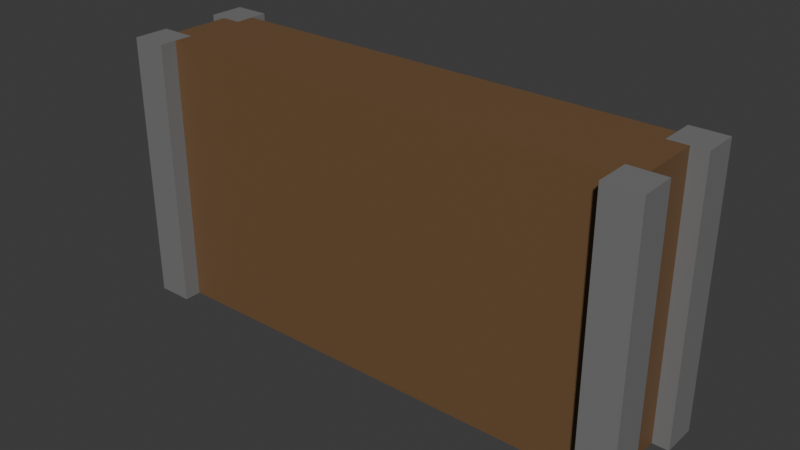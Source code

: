 # Source: BarProp.blend  (saved by Blender 4.0.36; exported with 4.5.12 LTS)
import bpy
from mathutils import Matrix  # noqa: F401  (used for matrix-valued properties, if any)

bpy.ops.wm.read_factory_settings(use_empty=True)
scene = bpy.context.scene
scene.name = 'Scene'

# ---- collections
col_collection = bpy.data.collections.new('Collection'); scene.collection.children.link(col_collection)

# ---- materials (node trees are filled in below, after node groups)
mat_material = bpy.data.materials.new('Material')
mat_material.alpha_threshold = 0.0
mat_material.use_transparent_shadow = False
mat_material.roughness = 0.5
mat_material.line_color = (0.0, 0.0, 0.0, 1.0)
mat_metal = bpy.data.materials.new('Metal')
mat_metal.use_transparent_shadow = False

# ---- material node trees
mat_material.use_nodes = True; mat_material.node_tree.nodes.clear()
_N = mat_material.node_tree.nodes; _L = mat_material.node_tree.links
n0 = _N.new('ShaderNodeOutputMaterial'); n0.name = 'Material Output'; n0.location = (300, 300)
n1 = _N.new('ShaderNodeBsdfPrincipled'); n1.name = 'Principled BSDF'; n1.location = (10, 300)
n1.inputs[0].default_value = (0.1673, 0.09218, 0.04209, 1.0)
n1.inputs[3].default_value = 1.45
_L.new(n1.outputs[0], n0.inputs[0])
n0.is_active_output = True
mat_metal.use_nodes = True; mat_metal.node_tree.nodes.clear()
_N = mat_metal.node_tree.nodes; _L = mat_metal.node_tree.links
n0 = _N.new('ShaderNodeBsdfPrincipled'); n0.name = 'Principled BSDF'; n0.location = (10, 300)
n0.inputs[0].default_value = (0.1911, 0.1911, 0.1911, 1.0)
n0.inputs[3].default_value = 1.45
n1 = _N.new('ShaderNodeOutputMaterial'); n1.name = 'Material Output'; n1.location = (300, 300)
_L.new(n0.outputs[0], n1.inputs[0])
n1.is_active_output = True

# ---- world
world_world = bpy.data.worlds.new('World'); scene.world = world_world
world_world.use_nodes = True; world_world.node_tree.nodes.clear()
_N = world_world.node_tree.nodes; _L = world_world.node_tree.links
n0 = _N.new('ShaderNodeOutputWorld'); n0.name = 'World Output'; n0.location = (300, 300)
n1 = _N.new('ShaderNodeBackground'); n1.name = 'Background'; n1.location = (10, 300)
n1.inputs[0].default_value = (0.05088, 0.05088, 0.05088, 1.0)
_L.new(n1.outputs[0], n0.inputs[0])
n0.is_active_output = True
world_world.color = (0.05088, 0.05088, 0.05088)
world_world.use_sun_shadow = False
world_world.sun_shadow_jitter_overblur = 0.0

# ---- meshes
me_cube_002 = bpy.data.meshes.new('Cube.002')
me_cube_002.from_pydata([(0.0, -0.8224, 0.0), (0.0, -0.8224, 2.3), (0.0, 0.0, 0.0), (0.0, 0.0, 2.3), (4.252, -0.8224, 0.0), (4.252, -0.8224, 2.3), (4.252, 0.0, 0.0), (4.252, 0.0, 2.3)], [], [(0, 1, 3, 2), (2, 3, 7, 6), (6, 7, 5, 4), (4, 5, 1, 0), (2, 6, 4, 0), (7, 3, 1, 5)])
_uv = me_cube_002.uv_layers.new(name='UVMap')
_uv.uv.foreach_set('vector', [0.375, 0.0, 0.625, 0.0, 0.625, 0.25, 0.375, 0.25, 0.375, 0.25, 0.625, 0.25, 0.625, 0.5, 0.375, 0.5, 0.375, 0.5, 0.625, 0.5, 0.625, 0.75, 0.375, 0.75, 0.375, 0.75, 0.625, 0.75, 0.625, 1.0, 0.375, 1.0, 0.125, 0.5, 0.375, 0.5, 0.375, 0.75, 0.125, 0.75, 0.625, 0.5, 0.875, 0.5, 0.875, 0.75, 0.625, 0.75])
me_cube_002.materials.append(mat_material)
me_cube_002.update()
me_cube_003 = bpy.data.meshes.new('Cube.003')
me_cube_003.from_pydata([(3.919, -1.113, 0.0), (3.919, -1.113, 2.303), (3.919, -0.5068, 0.0), (3.919, -0.5068, 2.303), (4.525, -1.113, 0.0), (4.525, -1.113, 2.303), (4.525, -0.5068, 0.0), (4.525, -0.5068, 2.303)], [], [(0, 1, 3, 2), (2, 3, 7, 6), (6, 7, 5, 4), (4, 5, 1, 0), (2, 6, 4, 0), (7, 3, 1, 5)])
_uv = me_cube_003.uv_layers.new(name='UVMap')
_uv.uv.foreach_set('vector', [0.375, 0.0, 0.625, 0.0, 0.625, 0.25, 0.375, 0.25, 0.375, 0.25, 0.625, 0.25, 0.625, 0.5, 0.375, 0.5, 0.375, 0.5, 0.625, 0.5, 0.625, 0.75, 0.375, 0.75, 0.375, 0.75, 0.625, 0.75, 0.625, 1.0, 0.375, 1.0, 0.125, 0.5, 0.375, 0.5, 0.375, 0.75, 0.125, 0.75, 0.625, 0.5, 0.875, 0.5, 0.875, 0.75, 0.625, 0.75])
me_cube_003.materials.append(mat_metal)
me_cube_003.update()

# ---- objects
ob_cube = bpy.data.objects.new('Cube', me_cube_002)
ob_cube_001 = bpy.data.objects.new('Cube.001', me_cube_003)

# ---- transforms, parenting, visibility, modifiers, constraints
ob_cube.location = (0.0, 0.0, 0.0)
_m = ob_cube.modifiers.new('Mirror', 'MIRROR')
_m.use_axis = (True, True, True)
_m.use_clip = True
ob_cube_001.location = (0.0, 0.0, 0.0)
_m = ob_cube_001.modifiers.new('Mirror', 'MIRROR')
_m.use_axis = (True, True, True)
_m.use_clip = True

# ---- collection membership
col_collection.objects.link(ob_cube)
col_collection.objects.link(ob_cube_001)

# ---- scene / render settings (as saved in the file)
scene.frame_start = 1; scene.frame_end = 250; scene.frame_set(1)
scene.render.engine = 'BLENDER_EEVEE_NEXT'
scene.cycles.sampling_pattern = 'TABULATED_SOBOL'
bpy.context.view_layer.update()

# ---- added for rendering (the .blend has no active camera and no usable light): camera, sun
cam_auto = bpy.data.cameras.new('AutoCamera')
cam_auto.lens = 50.0
cam_auto.sensor_width = 36.0
cam_auto.clip_end = 1000.0
ob_auto_camera = bpy.data.objects.new('AutoCamera', cam_auto)
scene.collection.objects.link(ob_auto_camera)
ob_auto_camera.location = (9.61863, -11.5424, 7.6949)
ob_auto_camera.rotation_euler = (1.09748, -7.21219e-08, 0.694738)
scene.camera = ob_auto_camera
light_auto_sun = bpy.data.lights.new('AutoSun', 'SUN')
light_auto_sun.energy = 3.0
light_auto_sun.angle = 0.0523599
ob_auto_sun = bpy.data.objects.new('AutoSun', light_auto_sun)
scene.collection.objects.link(ob_auto_sun)
ob_auto_sun.rotation_euler = (0.872665, 0.174533, 0.523599)
bpy.context.view_layer.update()
